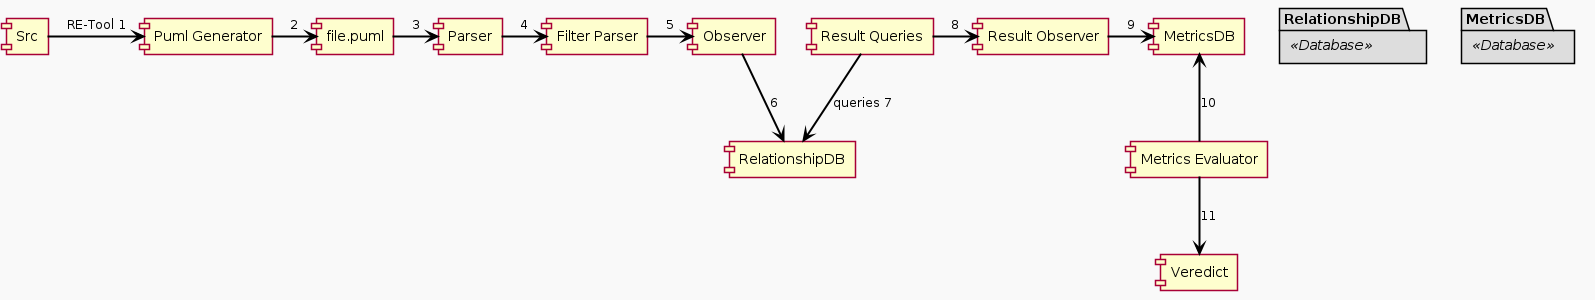

The diagram above was rendered by PlantUML. Its source (embedded in the PNG):
@startuml ComunicationDiagram
skinparam packageStyle rectangle
skinparam shadowing false
skinparam backgroundColor #F9F9F9
skinparam packageBackgroundColor #DDDDDD
skinparam packageBorderColor #000000
skinparam arrowColor #000000
skinparam arrowThickness 2

package "RelationshipDB" <<Database>> {
}

package "MetricsDB" <<Database>> {
}

[Src] -> [Puml Generator] : RE-Tool 1
[Puml Generator] -> [file.puml] : 2
[file.puml] -> [Parser] : 3
[Parser] -> [Filter Parser] : 4
[Filter Parser] -> [Observer] : 5
[Observer] --> [RelationshipDB] : 6
[Result Queries] --> [RelationshipDB] : queries 7
[Result Queries] -> [Result Observer] : 8
[Result Observer] -> [MetricsDB] : 9
[MetricsDB] <-- [Metrics Evaluator] : 10
[Metrics Evaluator] --> [Veredict] : 11

@enduml